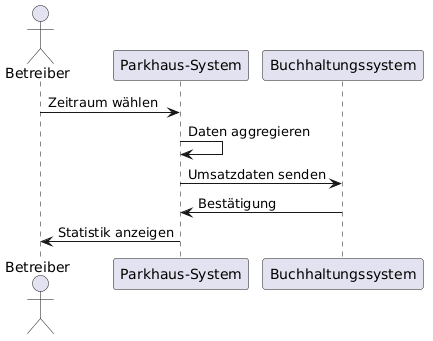

The diagram above was rendered by PlantUML. Its source (embedded in the PNG):
@startuml
actor Betreiber
participant "Parkhaus-System" as System
participant "Buchhaltungssystem" as Accounting

Betreiber -> System : Zeitraum wählen
System -> System : Daten aggregieren
System -> Accounting : Umsatzdaten senden
Accounting -> System : Bestätigung

System -> Betreiber : Statistik anzeigen
@enduml